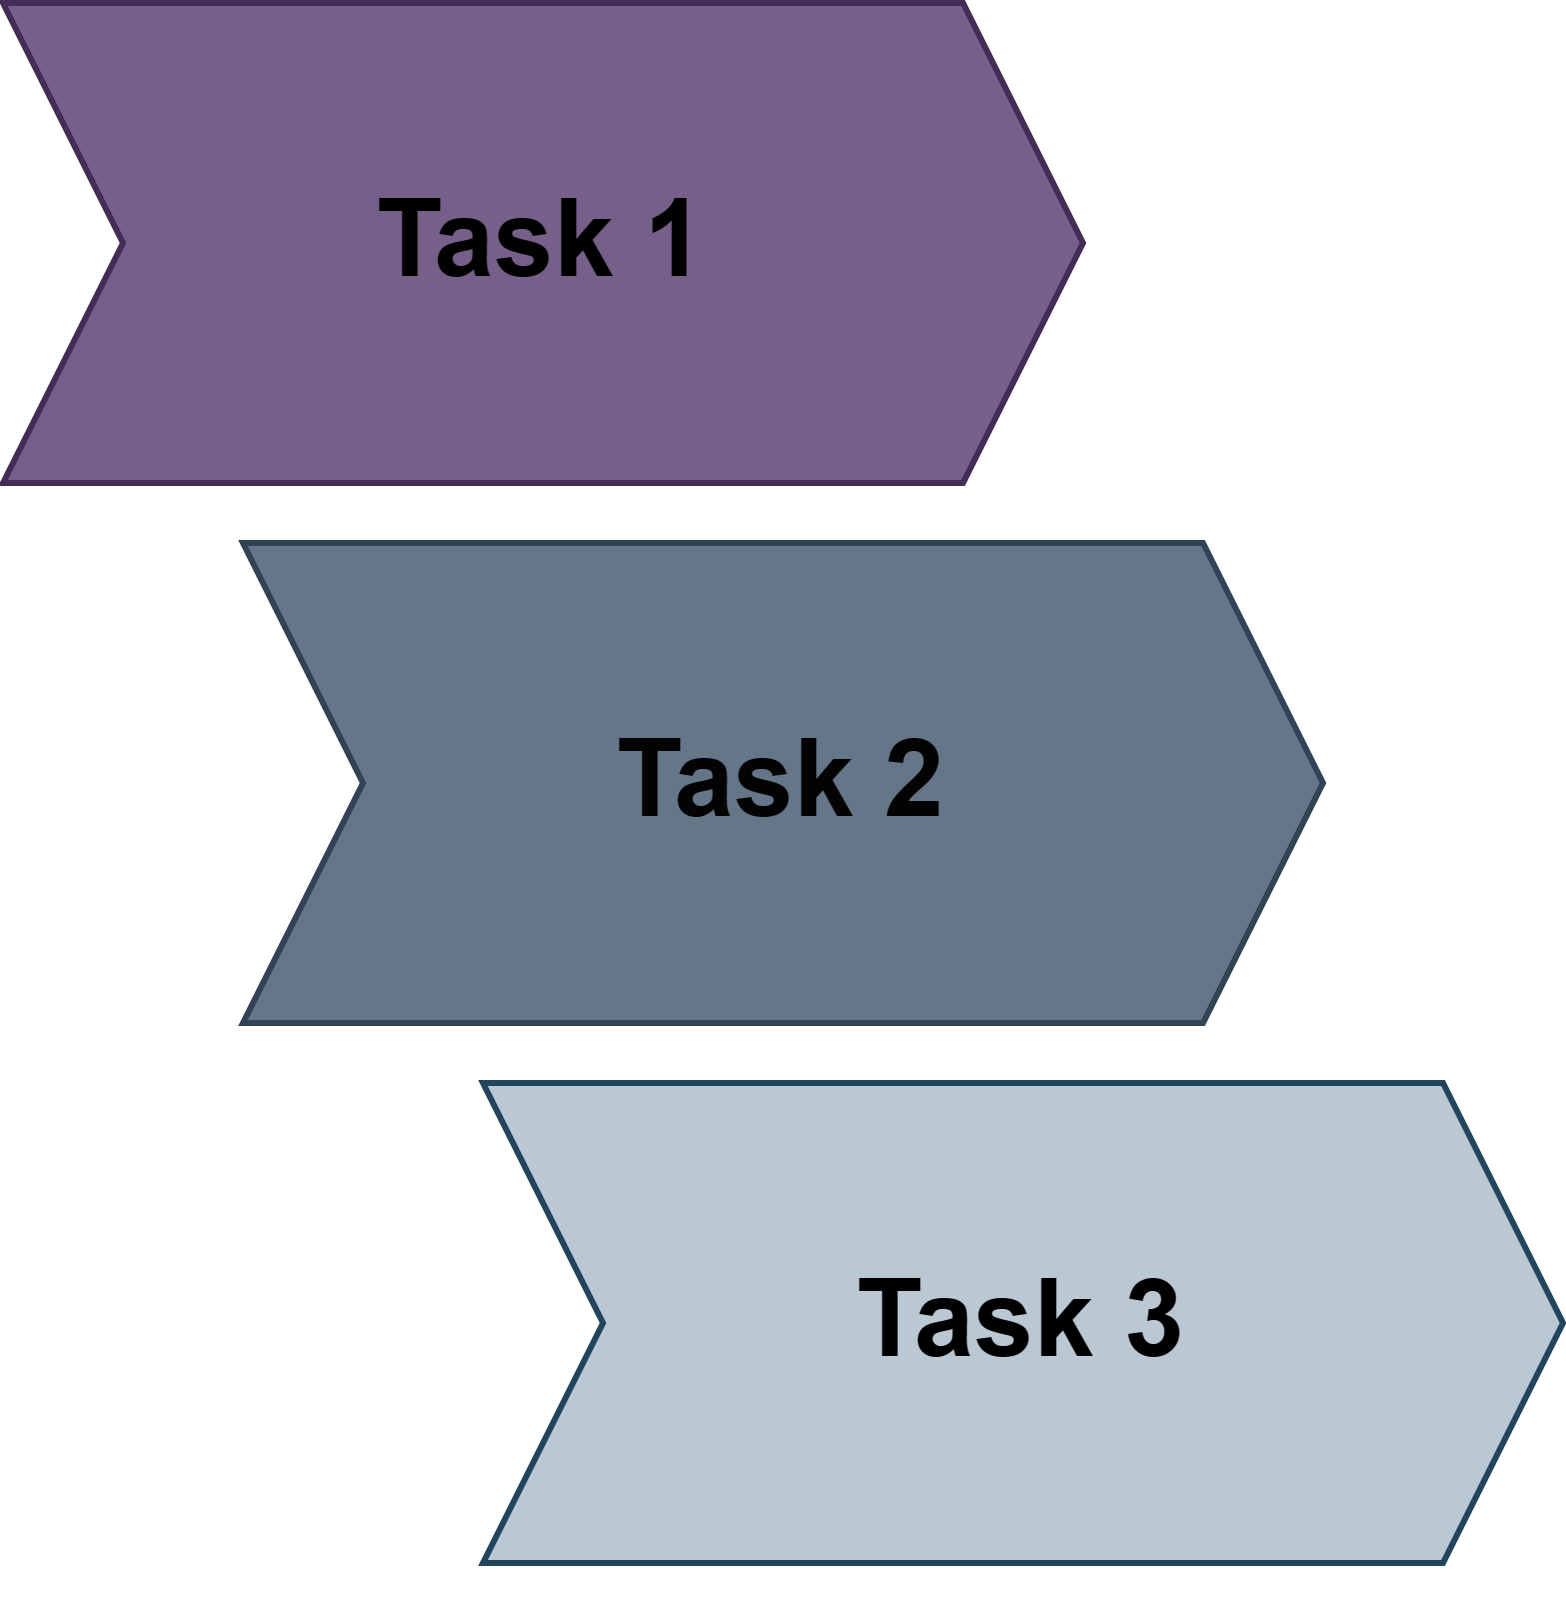

The diagram above was exported from draw.io. Its source (the exported page's mxGraphModel, read from the mxfile embedded in the PNG):
<mxGraphModel dx="2026" dy="1145" grid="1" gridSize="10" guides="1" tooltips="1" connect="1" arrows="1" fold="1" page="1" pageScale="1" pageWidth="850" pageHeight="1100" math="0" shadow="0">
  <root>
    <mxCell id="0" />
    <mxCell id="1" parent="0" />
    <mxCell id="AsL98vJw70WrIhc_pFC_-10" value="&lt;font color=&quot;#000000&quot; style=&quot;font-size: 18px;&quot;&gt;&lt;b style=&quot;&quot;&gt;Task 1&lt;/b&gt;&lt;/font&gt;" style="shape=step;perimeter=stepPerimeter;whiteSpace=wrap;html=1;fixedSize=1;fillColor=#76608a;fontColor=#ffffff;strokeColor=#432D57;" parent="1" vertex="1">
      <mxGeometry y="440" width="180" height="80" as="geometry" />
    </mxCell>
    <mxCell id="AsL98vJw70WrIhc_pFC_-11" value="&lt;font color=&quot;#030303&quot; style=&quot;font-size: 18px;&quot;&gt;&lt;b&gt;Task 2&lt;/b&gt;&lt;/font&gt;" style="shape=step;perimeter=stepPerimeter;whiteSpace=wrap;html=1;fixedSize=1;fillColor=#647687;fontColor=#ffffff;strokeColor=#314354;" parent="1" vertex="1">
      <mxGeometry x="40" y="530" width="180" height="80" as="geometry" />
    </mxCell>
    <mxCell id="AsL98vJw70WrIhc_pFC_-12" value="&lt;font style=&quot;font-size: 18px;&quot;&gt;&lt;b&gt;Task 3&lt;/b&gt;&lt;/font&gt;" style="shape=step;perimeter=stepPerimeter;whiteSpace=wrap;html=1;fixedSize=1;fillColor=#bac8d3;strokeColor=#23445d;" parent="1" vertex="1">
      <mxGeometry x="80" y="620" width="180" height="80" as="geometry" />
    </mxCell>
    <mxCell id="AsL98vJw70WrIhc_pFC_-13" style="edgeStyle=orthogonalEdgeStyle;rounded=0;orthogonalLoop=1;jettySize=auto;html=1;exitX=0.5;exitY=1;exitDx=0;exitDy=0;" parent="1" source="AsL98vJw70WrIhc_pFC_-12" target="AsL98vJw70WrIhc_pFC_-12" edge="1">
      <mxGeometry relative="1" as="geometry" />
    </mxCell>
  </root>
</mxGraphModel>